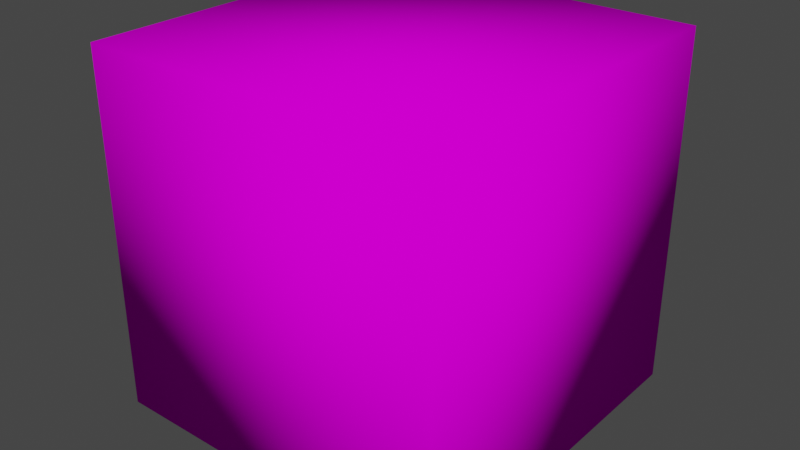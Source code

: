 # Source: BlueSky.blend  (saved by Blender 2.82.7; exported with 4.5.12 LTS)
import bpy
from mathutils import Matrix  # noqa: F401  (used for matrix-valued properties, if any)

bpy.ops.wm.read_factory_settings(use_empty=True)
scene = bpy.context.scene
scene.name = 'Scene'

# ---- collections
col_collection = bpy.data.collections.new('Collection'); scene.collection.children.link(col_collection)

# ---- images (referenced by path relative to the original .blend; pixels are not part of the script)
import os
ASSET_DIR = os.environ.get("B2B_ASSET_DIR", "")  # directory of the original .blend (textures are referenced by path, not embedded)
HERE = os.path.dirname(os.path.abspath(__file__))  # packed textures are extracted next to this script under _unpacked/

def load_image(name, relpath, width, height, colorspace="sRGB"):
    """Load a texture the original file referenced (path relative to the .blend, or extracted next to this script)."""
    p = next((c for c in (os.path.join(HERE, relpath), os.path.join(ASSET_DIR, relpath)) if relpath and os.path.exists(c)), "")
    if p:
        img = bpy.data.images.load(p, check_existing=True)
        img.name = name
    else:  # same state as the original file: an image datablock whose file is absent (Cycles renders it pink)
        img = bpy.data.images.new(name, width, height)
        img.source = "FILE"
        img.filepath = "//" + (relpath or name)
    img.colorspace_settings.name = colorspace
    return img
img_sky_side01_png = load_image('sky_side01.png', 'sky_side01.png', 1024, 1024, 'sRGB')
img_sky_side02_png = load_image('sky_side02.png', 'sky_side02.png', 1024, 1024, 'sRGB')
img_sky_top_png = load_image('sky_top.png', 'sky_top.png', 1024, 1024, 'sRGB')
img_sky_bottom_png = load_image('sky_bottom.png', 'sky_bottom.png', 1024, 1024, 'sRGB')

# ---- materials (node trees are filled in below, after node groups)
mat_side01 = bpy.data.materials.new('side01')
mat_side01.alpha_threshold = 0.0
mat_side01.use_backface_culling = True
mat_side01.use_transparent_shadow = False
mat_side01.line_color = (0.0, 0.0, 0.0, 1.0)
mat_side02 = bpy.data.materials.new('side02')
mat_side02.alpha_threshold = 0.0
mat_side02.use_backface_culling = True
mat_side02.use_transparent_shadow = False
mat_side02.line_color = (0.0, 0.0, 0.0, 1.0)
mat_top = bpy.data.materials.new('top')
mat_top.use_backface_culling = True
mat_top.use_transparent_shadow = False
mat_bottom = bpy.data.materials.new('bottom')
mat_bottom.use_backface_culling = True
mat_bottom.use_transparent_shadow = False

# ---- material node trees
mat_side01.use_nodes = True; mat_side01.node_tree.nodes.clear()
_N = mat_side01.node_tree.nodes; _L = mat_side01.node_tree.links
n0 = _N.new('ShaderNodeOutputMaterial'); n0.name = 'Material Output'; n0.location = (300, 300)
n1 = _N.new('ShaderNodeBsdfPrincipled'); n1.name = 'Principled BSDF'; n1.location = (10, 300)
n1.distribution = 'GGX'
n1.subsurface_method = 'BURLEY'
n1.inputs[2].default_value = 1.0
n1.inputs[3].default_value = 1.45
n1.inputs[13].default_value = 0.0
n1.inputs[27].default_value = (0.0, 0.0, 0.0, 1.0)
n1.inputs[28].default_value = 1.0
n2 = _N.new('ShaderNodeTexImage'); n2.name = '画像テクスチャ'; n2.location = (-280, 280)
n2.image = img_sky_side01_png
_L.new(n1.outputs[0], n0.inputs[0])
_L.new(n2.outputs[0], n1.inputs[0])
n0.is_active_output = True
mat_side02.use_nodes = True; mat_side02.node_tree.nodes.clear()
_N = mat_side02.node_tree.nodes; _L = mat_side02.node_tree.links
n0 = _N.new('ShaderNodeOutputMaterial'); n0.name = 'Material Output'; n0.location = (300, 300)
n1 = _N.new('ShaderNodeBsdfPrincipled'); n1.name = 'Principled BSDF'; n1.location = (10, 300)
n1.distribution = 'GGX'
n1.subsurface_method = 'BURLEY'
n1.inputs[2].default_value = 1.0
n1.inputs[3].default_value = 1.45
n1.inputs[13].default_value = 0.0
n1.inputs[27].default_value = (0.0, 0.0, 0.0, 1.0)
n1.inputs[28].default_value = 1.0
n2 = _N.new('ShaderNodeTexImage'); n2.name = '画像テクスチャ'; n2.location = (-280, 280)
n2.image = img_sky_side02_png
_L.new(n1.outputs[0], n0.inputs[0])
_L.new(n2.outputs[0], n1.inputs[0])
n0.is_active_output = True
mat_top.use_nodes = True; mat_top.node_tree.nodes.clear()
_N = mat_top.node_tree.nodes; _L = mat_top.node_tree.links
n0 = _N.new('ShaderNodeOutputMaterial'); n0.name = 'マテリアル出力'; n0.location = (300, 300)
n1 = _N.new('ShaderNodeBsdfPrincipled'); n1.name = 'プリンシプルBSDF'; n1.location = (10, 300)
n1.distribution = 'GGX'
n1.subsurface_method = 'BURLEY'
n1.inputs[2].default_value = 1.0
n1.inputs[3].default_value = 1.45
n1.inputs[13].default_value = 0.0
n1.inputs[27].default_value = (0.0, 0.0, 0.0, 1.0)
n1.inputs[28].default_value = 1.0
n2 = _N.new('ShaderNodeTexImage'); n2.name = '画像テクスチャ'; n2.location = (-280, 280)
n2.image = img_sky_top_png
_L.new(n1.outputs[0], n0.inputs[0])
_L.new(n2.outputs[0], n1.inputs[0])
n0.is_active_output = True
mat_bottom.use_nodes = True; mat_bottom.node_tree.nodes.clear()
_N = mat_bottom.node_tree.nodes; _L = mat_bottom.node_tree.links
n0 = _N.new('ShaderNodeOutputMaterial'); n0.name = 'マテリアル出力'; n0.location = (300, 300)
n1 = _N.new('ShaderNodeBsdfPrincipled'); n1.name = 'プリンシプルBSDF'; n1.location = (10, 300)
n1.distribution = 'GGX'
n1.subsurface_method = 'BURLEY'
n1.inputs[2].default_value = 1.0
n1.inputs[3].default_value = 1.45
n1.inputs[13].default_value = 0.0
n1.inputs[27].default_value = (0.0, 0.0, 0.0, 1.0)
n1.inputs[28].default_value = 1.0
n2 = _N.new('ShaderNodeTexImage'); n2.name = '画像テクスチャ'; n2.location = (-280, 280)
n2.image = img_sky_bottom_png
_L.new(n1.outputs[0], n0.inputs[0])
_L.new(n2.outputs[0], n1.inputs[0])
n0.is_active_output = True

# ---- world
world_world = bpy.data.worlds.new('World'); scene.world = world_world
world_world.use_nodes = True; world_world.node_tree.nodes.clear()
_N = world_world.node_tree.nodes; _L = world_world.node_tree.links
n0 = _N.new('ShaderNodeOutputWorld'); n0.name = 'World Output'; n0.location = (300, 300)
n1 = _N.new('ShaderNodeBackground'); n1.name = 'Background'; n1.location = (10, 300)
n1.inputs[0].default_value = (0.05088, 0.05088, 0.05088, 1.0)
_L.new(n1.outputs[0], n0.inputs[0])
n0.is_active_output = True
world_world.color = (0.05088, 0.05088, 0.05088)
world_world.use_sun_shadow = False
world_world.sun_shadow_jitter_overblur = 0.0

# ---- meshes
me_cube = bpy.data.meshes.new('Cube')
me_cube.from_pydata([(100.0, 100.0, 100.0), (100.0, 100.0, -100.0), (100.0, -100.0, 100.0), (100.0, -100.0, -100.0), (-100.0, 100.0, 100.0), (-100.0, 100.0, -100.0), (-100.0, -100.0, 100.0), (-100.0, -100.0, -100.0)], [], [(0, 2, 6, 4), (3, 7, 6, 2), (7, 5, 4, 6), (5, 7, 3, 1), (1, 3, 2, 0), (5, 1, 0, 4)])
me_cube.polygons.foreach_set('use_smooth', [True] * 6)
me_cube.polygons.foreach_set('material_index', [2, 1, 0, 3, 0, 1])
_uv = me_cube.uv_layers.new(name='UVMap')
_uv.uv.foreach_set('vector', [0.9999, 9.998e-05, 0.9999, 0.9999, 9.998e-05, 0.9999, 0.0001002, 0.0001001, 9.998e-05, 0.0001001, 0.9999, 9.998e-05, 0.9999, 0.9999, 0.0001002, 0.9999, 9.99e-05, 0.0001, 0.9999, 9.996e-05, 0.9999, 0.9999, 0.0001001, 0.9999, 0.9999, 9.998e-05, 0.9999, 0.9999, 9.998e-05, 0.9999, 0.0001001, 0.0001002, 9.998e-05, 0.0001001, 0.9999, 9.998e-05, 0.9999, 0.9999, 0.0001002, 0.9999, 9.99e-05, 0.0001, 0.9999, 9.996e-05, 0.9999, 0.9999, 0.0001001, 0.9999])
me_cube.materials.append(mat_side01)
me_cube.materials.append(mat_side02)
me_cube.materials.append(mat_top)
me_cube.materials.append(mat_bottom)
me_cube.use_remesh_preserve_volume = False
me_cube.use_remesh_preserve_attributes = False
me_cube.use_mirror_vertex_groups = False
me_cube.update()

# ---- objects
ob_cube = bpy.data.objects.new('Cube', me_cube)

# ---- transforms, parenting, visibility, modifiers, constraints
ob_cube.location = (0.0, 0.0, 0.0)
ob_cube.lock_rotations_4d = False
ob_cube.empty_display_type = 'ARROWS'
ob_cube.lineart.crease_threshold = 0.0

# ---- collection membership
col_collection.objects.link(ob_cube)

# ---- scene / render settings (as saved in the file)
scene.frame_start = 1; scene.frame_end = 250; scene.frame_set(1)
scene.render.engine = 'BLENDER_EEVEE_NEXT'
scene.cycles.use_denoising = False
scene.cycles.samples = 128
scene.cycles.sampling_pattern = 'TABULATED_SOBOL'
scene.cycles.use_adaptive_sampling = False
scene.cycles.use_light_tree = False
scene.view_settings.view_transform = 'Filmic'
bpy.context.view_layer.update()

# ---- added for rendering (the .blend has no active camera and no usable light): camera, sun
cam_auto = bpy.data.cameras.new('AutoCamera')
cam_auto.lens = 50.0
cam_auto.sensor_width = 36.0
cam_auto.clip_end = 5624.88
ob_auto_camera = bpy.data.objects.new('AutoCamera', cam_auto)
scene.collection.objects.link(ob_auto_camera)
ob_auto_camera.location = (320.507, -384.609, 256.406)
ob_auto_camera.rotation_euler = (1.09748, -7.21219e-08, 0.694738)
scene.camera = ob_auto_camera
light_auto_sun = bpy.data.lights.new('AutoSun', 'SUN')
light_auto_sun.energy = 3.0
light_auto_sun.angle = 0.0523599
ob_auto_sun = bpy.data.objects.new('AutoSun', light_auto_sun)
scene.collection.objects.link(ob_auto_sun)
ob_auto_sun.rotation_euler = (0.872665, 0.174533, 0.523599)
bpy.context.view_layer.update()
